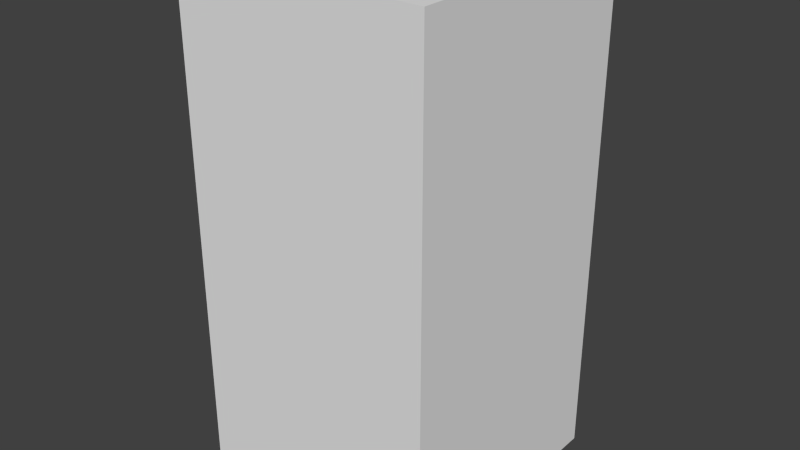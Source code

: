 # Source: blueEyeSix.blend  (saved by Blender 2.68.0; exported with 4.5.12 LTS)
import bpy
from mathutils import Matrix  # noqa: F401  (used for matrix-valued properties, if any)

bpy.ops.wm.read_factory_settings(use_empty=True)
scene = bpy.context.scene
scene.name = 'Scene'

# ---- collections
col_collection_1 = bpy.data.collections.new('Collection 1'); scene.collection.children.link(col_collection_1)

# ---- world
world_world = bpy.data.worlds.new('World'); scene.world = world_world
world_world.color = (0.05088, 0.05088, 0.05088)
world_world.use_sun_shadow = False
world_world.sun_shadow_jitter_overblur = 0.0
world_world.cycles.sampling_method = 'MANUAL'
world_world.cycles.sample_map_resolution = 256

# ---- meshes
me_blueeyesix = bpy.data.meshes.new('blueEyeSix')
me_blueeyesix.from_pydata([(-0.5, -0.5, -1.0), (-0.5, 0.5, -1.0), (0.5, 0.5, -1.0), (0.5, -0.5, -1.0), (-0.5, -0.5, 1.0), (-0.5, 0.5, 1.0), (0.5, 0.5, 1.0), (0.5, -0.5, 1.0)], [], [(4, 5, 1, 0), (5, 6, 2, 1), (6, 7, 3, 2), (7, 4, 0, 3), (0, 1, 2, 3), (7, 6, 5, 4)])
me_blueeyesix.use_remesh_preserve_volume = False
me_blueeyesix.use_remesh_preserve_attributes = False
me_blueeyesix.use_mirror_vertex_groups = False
me_blueeyesix.update()

# ---- objects
ob_blueeyesix = bpy.data.objects.new('blueEyeSix', me_blueeyesix)

# ---- transforms, parenting, visibility, modifiers, constraints
ob_blueeyesix.location = (0.0, 0.0, 0.0)
ob_blueeyesix.lineart.crease_threshold = 0.0

# ---- collection membership
col_collection_1.objects.link(ob_blueeyesix)

# ---- scene / render settings (as saved in the file)
scene.frame_start = 1; scene.frame_end = 250; scene.frame_set(1)
scene.render.engine = 'BLENDER_EEVEE_NEXT'
scene.render.image_settings.color_mode = 'RGB'
scene.render.image_settings.compression = 90
scene.render.resolution_percentage = 50
scene.render.dither_intensity = 0.0
scene.cycles.use_denoising = False
scene.cycles.samples = 10
scene.cycles.sampling_pattern = 'TABULATED_SOBOL'
scene.cycles.light_sampling_threshold = 0.0
scene.cycles.use_adaptive_sampling = False
scene.cycles.use_light_tree = False
scene.cycles.blur_glossy = 0.0
scene.cycles.volume_bounces = 1
scene.cycles.pixel_filter_type = 'GAUSSIAN'
scene.cycles.sample_clamp_indirect = 0.0
scene.view_settings.view_transform = 'Standard'
bpy.context.view_layer.update()

# ---- added for rendering (the .blend has no active camera and no usable light): camera, sun
cam_auto = bpy.data.cameras.new('AutoCamera')
cam_auto.lens = 50.0
cam_auto.sensor_width = 36.0
cam_auto.clip_end = 1000.0
ob_auto_camera = bpy.data.objects.new('AutoCamera', cam_auto)
scene.collection.objects.link(ob_auto_camera)
ob_auto_camera.location = (2.26633, -2.71959, 1.81306)
ob_auto_camera.rotation_euler = (1.09748, -7.21219e-08, 0.694738)
scene.camera = ob_auto_camera
light_auto_sun = bpy.data.lights.new('AutoSun', 'SUN')
light_auto_sun.energy = 3.0
light_auto_sun.angle = 0.0523599
ob_auto_sun = bpy.data.objects.new('AutoSun', light_auto_sun)
scene.collection.objects.link(ob_auto_sun)
ob_auto_sun.rotation_euler = (0.872665, 0.174533, 0.523599)
bpy.context.view_layer.update()

